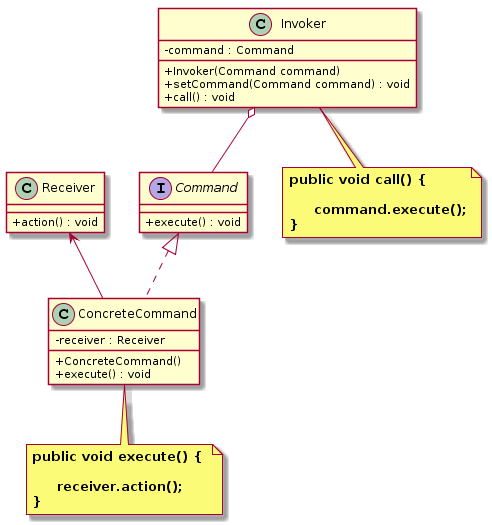

The diagram above was rendered by PlantUML. Its source (embedded in the PNG):
@startuml
skinparam classAttributeIconSize 0
interface Command {
    + execute() : void
}

class ConcreteCommand {
    - receiver : Receiver
	+ ConcreteCommand()
    + execute() : void
}
Command <|.. ConcreteCommand
Receiver <-- ConcreteCommand
note bottom  of ConcreteCommand
  <b>public void execute() { </b>
  
  <b>     receiver.action();</b>
  <b>} </b>
end note

class Invoker {
    - command : Command
	+ Invoker(Command command)
	+ setCommand(Command command) : void
    + call() : void
}
Invoker  o-- Command
note bottom  of Invoker
  <b>public void call() { </b>
  
  <b>     command.execute();</b>
  <b>} </b>
end note

class Receiver {
    + action() : void
}
@enduml